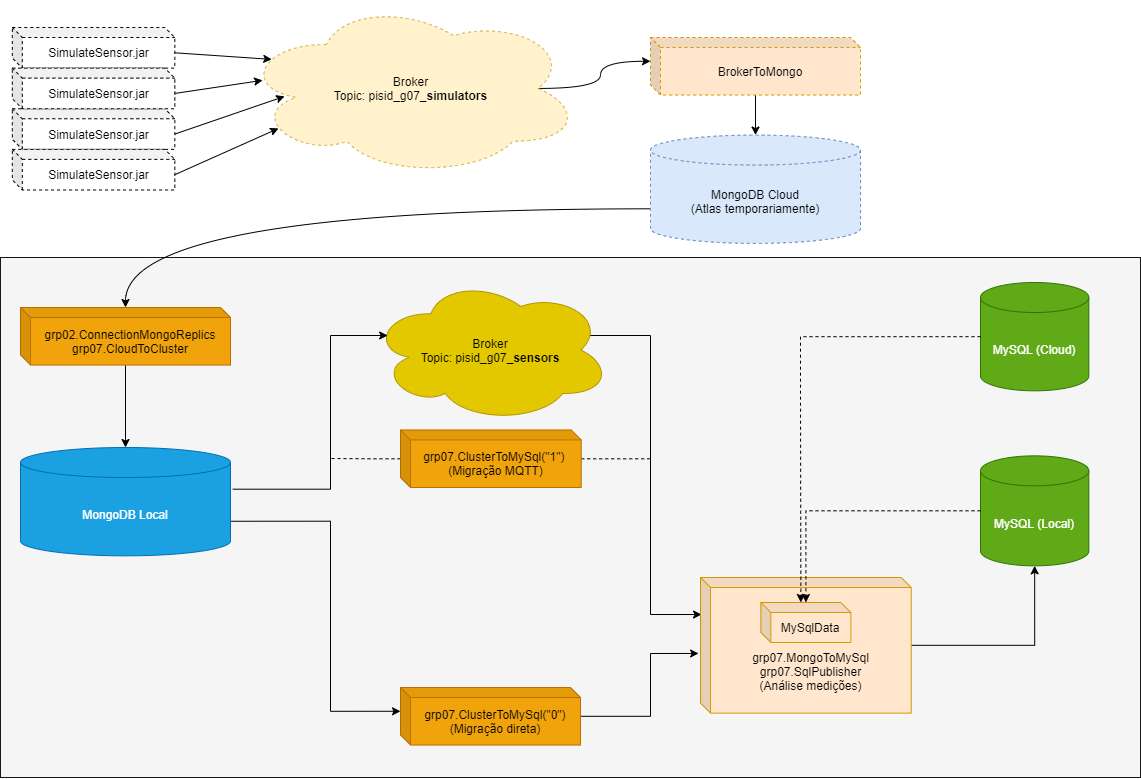

The diagram above was exported from draw.io. Its source (the exported page's mxGraphModel, read from the mxfile embedded in the PNG):
<mxGraphModel dx="1422" dy="800" grid="1" gridSize="10" guides="1" tooltips="1" connect="1" arrows="1" fold="1" page="1" pageScale="1" pageWidth="1169" pageHeight="827" math="0" shadow="0">
  <root>
    <mxCell id="0" />
    <mxCell id="1" parent="0" />
    <mxCell id="iG1FyST4VSw2gSxUDnyD-28" value="" style="rounded=0;whiteSpace=wrap;html=1;fontColor=#333333;fillColor=#f5f5f5;strokeColor=#171717;" parent="1" vertex="1">
      <mxGeometry x="20" y="280" width="1140" height="520" as="geometry" />
    </mxCell>
    <mxCell id="9lxMoNS6_Zflg6dV7JQC-2" value="" style="edgeStyle=orthogonalEdgeStyle;rounded=0;orthogonalLoop=1;jettySize=auto;html=1;exitDx=0;exitDy=0;exitPerimeter=0;entryDx=0;entryDy=23.776435185185186;entryPerimeter=0;curved=1;exitX=0.875;exitY=0.5;entryX=0;entryY=0;" parent="1" source="mG7DTUGrjtM77zd7hEEh-1" target="9lxMoNS6_Zflg6dV7JQC-1" edge="1">
      <mxGeometry relative="1" as="geometry">
        <Array as="points">
          <mxPoint x="620" y="111" />
          <mxPoint x="620" y="84" />
        </Array>
      </mxGeometry>
    </mxCell>
    <mxCell id="mG7DTUGrjtM77zd7hEEh-1" value="Broker&lt;br&gt;Topic: pisid_g07_&lt;b&gt;simulators&lt;/b&gt;" style="ellipse;shape=cloud;whiteSpace=wrap;html=1;dashed=1;fillColor=#fff2cc;strokeColor=#d6b656;" parent="1" vertex="1">
      <mxGeometry x="261.4622033898305" y="22.92" width="338.54237288135596" height="176.04166666666669" as="geometry" />
    </mxCell>
    <mxCell id="mG7DTUGrjtM77zd7hEEh-2" value="SimulateSensor.jar" style="shape=cube;whiteSpace=wrap;html=1;boundedLbl=1;backgroundOutline=1;darkOpacity=0.05;darkOpacity2=0.1;dashed=1;size=10;" parent="1" vertex="1">
      <mxGeometry x="31.82" y="50.001666666666665" width="162.50033898305085" height="40.625" as="geometry" />
    </mxCell>
    <mxCell id="mG7DTUGrjtM77zd7hEEh-6" value="" style="rounded=0;orthogonalLoop=1;jettySize=auto;html=1;exitX=0;exitY=0;exitDx=162.50033898305085;exitDy=25.3125;exitPerimeter=0;entryX=0.088;entryY=0.335;entryDx=0;entryDy=0;entryPerimeter=0;" parent="1" source="mG7DTUGrjtM77zd7hEEh-2" target="mG7DTUGrjtM77zd7hEEh-1" edge="1">
      <mxGeometry x="31.82" y="36.46" as="geometry" />
    </mxCell>
    <mxCell id="mG7DTUGrjtM77zd7hEEh-9" value="" style="edgeStyle=none;rounded=0;orthogonalLoop=1;jettySize=auto;html=1;exitX=0;exitY=0;exitDx=162.50033898305085;exitDy=25.3125;exitPerimeter=0;entryX=0.126;entryY=0.545;entryDx=0;entryDy=0;entryPerimeter=0;" parent="1" source="mG7DTUGrjtM77zd7hEEh-4" target="mG7DTUGrjtM77zd7hEEh-1" edge="1">
      <mxGeometry x="31.82" y="36.46" as="geometry" />
    </mxCell>
    <mxCell id="mG7DTUGrjtM77zd7hEEh-4" value="SimulateSensor.jar" style="shape=cube;whiteSpace=wrap;html=1;boundedLbl=1;backgroundOutline=1;darkOpacity=0.05;darkOpacity2=0.1;dashed=1;size=10;" parent="1" vertex="1">
      <mxGeometry x="31.82" y="131.25166666666667" width="162.50033898305085" height="40.625" as="geometry" />
    </mxCell>
    <mxCell id="mG7DTUGrjtM77zd7hEEh-10" value="" style="edgeStyle=none;rounded=0;orthogonalLoop=1;jettySize=auto;html=1;exitX=0;exitY=0;exitDx=162.50033898305085;exitDy=25.3125;exitPerimeter=0;entryX=0.108;entryY=0.727;entryDx=0;entryDy=0;entryPerimeter=0;" parent="1" source="mG7DTUGrjtM77zd7hEEh-5" target="mG7DTUGrjtM77zd7hEEh-1" edge="1">
      <mxGeometry x="31.82" y="36.46" as="geometry" />
    </mxCell>
    <mxCell id="mG7DTUGrjtM77zd7hEEh-5" value="SimulateSensor.jar" style="shape=cube;whiteSpace=wrap;html=1;boundedLbl=1;backgroundOutline=1;darkOpacity=0.05;darkOpacity2=0.1;dashed=1;size=10;" parent="1" vertex="1">
      <mxGeometry x="31.82" y="171.8766666666667" width="162.50033898305085" height="40.625" as="geometry" />
    </mxCell>
    <mxCell id="mG7DTUGrjtM77zd7hEEh-3" value="SimulateSensor.jar" style="shape=cube;whiteSpace=wrap;html=1;boundedLbl=1;backgroundOutline=1;darkOpacity=0.05;darkOpacity2=0.1;dashed=1;size=10;" parent="1" vertex="1">
      <mxGeometry x="31.82" y="90.62666666666667" width="162.50033898305085" height="40.625" as="geometry" />
    </mxCell>
    <mxCell id="mG7DTUGrjtM77zd7hEEh-8" value="" style="edgeStyle=none;rounded=0;orthogonalLoop=1;jettySize=auto;html=1;entryX=0.061;entryY=0.454;entryDx=0;entryDy=0;entryPerimeter=0;exitX=0;exitY=0;exitDx=162.50033898305085;exitDy=25.3125;exitPerimeter=0;" parent="1" source="mG7DTUGrjtM77zd7hEEh-3" target="mG7DTUGrjtM77zd7hEEh-1" edge="1">
      <mxGeometry x="31.82" y="36.46" as="geometry">
        <mxPoint x="221.82" y="124.46000000000001" as="sourcePoint" />
      </mxGeometry>
    </mxCell>
    <mxCell id="iG1FyST4VSw2gSxUDnyD-13" style="edgeStyle=orthogonalEdgeStyle;rounded=0;orthogonalLoop=1;jettySize=auto;html=1;entryX=-0.009;entryY=0.56;entryDx=0;entryDy=0;entryPerimeter=0;" parent="1" source="iG1FyST4VSw2gSxUDnyD-7" target="iG1FyST4VSw2gSxUDnyD-21" edge="1">
      <mxGeometry relative="1" as="geometry">
        <mxPoint x="939.9999999999995" y="700.0588235294119" as="targetPoint" />
        <Array as="points">
          <mxPoint x="670" y="739" />
          <mxPoint x="670" y="676" />
        </Array>
      </mxGeometry>
    </mxCell>
    <mxCell id="iG1FyST4VSw2gSxUDnyD-7" value="grp07.ClusterToMySql(&quot;0&quot;)&lt;br&gt;(Migração direta)" style="shape=cube;whiteSpace=wrap;html=1;boundedLbl=1;backgroundOutline=1;darkOpacity=0.05;darkOpacity2=0.1;size=10;fillColor=#f0a30a;strokeColor=#BD7000;fontColor=#000000;" parent="1" vertex="1">
      <mxGeometry x="420" y="710" width="180" height="57.55" as="geometry" />
    </mxCell>
    <mxCell id="iG1FyST4VSw2gSxUDnyD-16" style="edgeStyle=orthogonalEdgeStyle;rounded=0;orthogonalLoop=1;jettySize=auto;html=1;endArrow=classic;endFill=1;exitX=0.91;exitY=0.4;exitDx=0;exitDy=0;exitPerimeter=0;entryX=0.005;entryY=0.273;entryDx=0;entryDy=0;entryPerimeter=0;" parent="1" source="iG1FyST4VSw2gSxUDnyD-8" target="iG1FyST4VSw2gSxUDnyD-21" edge="1">
      <mxGeometry relative="1" as="geometry">
        <mxPoint x="730" y="689" as="targetPoint" />
        <Array as="points">
          <mxPoint x="670" y="358" />
          <mxPoint x="670" y="637" />
        </Array>
      </mxGeometry>
    </mxCell>
    <mxCell id="iG1FyST4VSw2gSxUDnyD-8" value="Broker&lt;br&gt;Topic: pisid_g07_&lt;b&gt;sensors&lt;/b&gt;" style="ellipse;shape=cloud;whiteSpace=wrap;html=1;fillColor=#e3c800;strokeColor=#B09500;fontColor=#000000;" parent="1" vertex="1">
      <mxGeometry x="390.36" y="300" width="240" height="145" as="geometry" />
    </mxCell>
    <mxCell id="iG1FyST4VSw2gSxUDnyD-15" style="edgeStyle=orthogonalEdgeStyle;rounded=0;orthogonalLoop=1;jettySize=auto;html=1;dashed=1;endArrow=none;endFill=0;" parent="1" source="iG1FyST4VSw2gSxUDnyD-9" edge="1">
      <mxGeometry relative="1" as="geometry">
        <mxPoint x="350" y="481" as="targetPoint" />
        <Array as="points">
          <mxPoint x="390" y="481" />
          <mxPoint x="350" y="481" />
        </Array>
      </mxGeometry>
    </mxCell>
    <mxCell id="iG1FyST4VSw2gSxUDnyD-19" style="edgeStyle=orthogonalEdgeStyle;rounded=0;orthogonalLoop=1;jettySize=auto;html=1;endArrow=none;endFill=0;dashed=1;" parent="1" source="iG1FyST4VSw2gSxUDnyD-9" edge="1">
      <mxGeometry relative="1" as="geometry">
        <mxPoint x="670" y="564" as="targetPoint" />
      </mxGeometry>
    </mxCell>
    <mxCell id="iG1FyST4VSw2gSxUDnyD-9" value="grp07.ClusterToMySql(&quot;1&quot;) &lt;br&gt;(Migração MQTT)" style="shape=cube;whiteSpace=wrap;html=1;boundedLbl=1;backgroundOutline=1;darkOpacity=0.05;darkOpacity2=0.1;size=10;fillColor=#f0a30a;strokeColor=#BD7000;fontColor=#000000;" parent="1" vertex="1">
      <mxGeometry x="420" y="452.45" width="180.73" height="57.55" as="geometry" />
    </mxCell>
    <mxCell id="iG1FyST4VSw2gSxUDnyD-12" style="edgeStyle=orthogonalEdgeStyle;rounded=0;orthogonalLoop=1;jettySize=auto;html=1;entryX=0;entryY=0;entryDx=0;entryDy=23.775;entryPerimeter=0;exitX=1;exitY=0;exitDx=0;exitDy=73.75;exitPerimeter=0;" parent="1" source="mG7DTUGrjtM77zd7hEEh-24" target="iG1FyST4VSw2gSxUDnyD-7" edge="1">
      <mxGeometry relative="1" as="geometry">
        <Array as="points">
          <mxPoint x="350" y="544" />
          <mxPoint x="350" y="734" />
        </Array>
      </mxGeometry>
    </mxCell>
    <mxCell id="iG1FyST4VSw2gSxUDnyD-14" style="edgeStyle=orthogonalEdgeStyle;rounded=0;orthogonalLoop=1;jettySize=auto;html=1;entryX=0.07;entryY=0.4;entryDx=0;entryDy=0;entryPerimeter=0;exitX=1.011;exitY=0.385;exitDx=0;exitDy=0;exitPerimeter=0;" parent="1" source="mG7DTUGrjtM77zd7hEEh-24" target="iG1FyST4VSw2gSxUDnyD-8" edge="1">
      <mxGeometry relative="1" as="geometry">
        <Array as="points">
          <mxPoint x="350" y="512" />
          <mxPoint x="350" y="358" />
        </Array>
      </mxGeometry>
    </mxCell>
    <mxCell id="mG7DTUGrjtM77zd7hEEh-37" value="MySQL (Cloud)" style="shape=cylinder3;whiteSpace=wrap;html=1;boundedLbl=1;backgroundOutline=1;size=15;fillColor=#60a917;strokeColor=#2D7600;fontColor=#ffffff;" parent="1" vertex="1">
      <mxGeometry x="999.9964406779663" y="304.99999999999994" width="108.3335593220339" height="108.33333333333334" as="geometry" />
    </mxCell>
    <mxCell id="mG7DTUGrjtM77zd7hEEh-38" value="MySQL (Local)" style="shape=cylinder3;whiteSpace=wrap;html=1;boundedLbl=1;backgroundOutline=1;size=15;fillColor=#60a917;strokeColor=#2D7600;fontColor=#ffffff;" parent="1" vertex="1">
      <mxGeometry x="1000" y="478.34000000000003" width="108.33" height="110" as="geometry" />
    </mxCell>
    <mxCell id="iG1FyST4VSw2gSxUDnyD-25" style="edgeStyle=orthogonalEdgeStyle;rounded=0;orthogonalLoop=1;jettySize=auto;html=1;entryX=0.5;entryY=1;entryDx=0;entryDy=0;entryPerimeter=0;endArrow=classic;endFill=1;" parent="1" source="iG1FyST4VSw2gSxUDnyD-21" target="mG7DTUGrjtM77zd7hEEh-38" edge="1">
      <mxGeometry relative="1" as="geometry">
        <Array as="points">
          <mxPoint x="1054" y="668" />
        </Array>
      </mxGeometry>
    </mxCell>
    <mxCell id="iG1FyST4VSw2gSxUDnyD-21" value="&lt;br&gt;&lt;br&gt;&lt;br&gt;grp07.MongoToMySql&lt;br&gt;grp07.SqlPublisher&lt;br&gt;(Análise medições)" style="shape=cube;whiteSpace=wrap;html=1;boundedLbl=1;backgroundOutline=1;darkOpacity=0.05;darkOpacity2=0.1;size=10;fillColor=#ffe6cc;strokeColor=#d79b00;" parent="1" vertex="1">
      <mxGeometry x="720" y="600" width="210.73" height="135.63" as="geometry" />
    </mxCell>
    <mxCell id="iG1FyST4VSw2gSxUDnyD-29" value="MySqlData" style="shape=cube;whiteSpace=wrap;html=1;boundedLbl=1;backgroundOutline=1;darkOpacity=0.05;darkOpacity2=0.1;size=10;fillColor=#ffe6cc;strokeColor=#d79b00;" parent="1" vertex="1">
      <mxGeometry x="780.36" y="625" width="90" height="40" as="geometry" />
    </mxCell>
    <mxCell id="iG1FyST4VSw2gSxUDnyD-22" value="" style="edgeStyle=orthogonalEdgeStyle;rounded=0;orthogonalLoop=1;jettySize=auto;html=1;dashed=1;endArrow=classic;endFill=1;exitX=0;exitY=0.5;exitDx=0;exitDy=0;exitPerimeter=0;entryX=0;entryY=0;entryDx=40;entryDy=0;entryPerimeter=0;" parent="1" source="mG7DTUGrjtM77zd7hEEh-37" target="iG1FyST4VSw2gSxUDnyD-29" edge="1">
      <mxGeometry relative="1" as="geometry">
        <Array as="points">
          <mxPoint x="820" y="359" />
          <mxPoint x="820" y="413" />
        </Array>
      </mxGeometry>
    </mxCell>
    <mxCell id="iG1FyST4VSw2gSxUDnyD-32" style="edgeStyle=orthogonalEdgeStyle;rounded=0;orthogonalLoop=1;jettySize=auto;html=1;endArrow=classic;endFill=1;dashed=1;" parent="1" source="mG7DTUGrjtM77zd7hEEh-38" target="iG1FyST4VSw2gSxUDnyD-29" edge="1">
      <mxGeometry relative="1" as="geometry" />
    </mxCell>
    <mxCell id="9lxMoNS6_Zflg6dV7JQC-3" style="edgeStyle=orthogonalEdgeStyle;rounded=0;orthogonalLoop=1;jettySize=auto;html=1;curved=1;entryX=0.5;entryY=0;entryDx=0;entryDy=0;entryPerimeter=0;" parent="1" source="9lxMoNS6_Zflg6dV7JQC-1" target="mG7DTUGrjtM77zd7hEEh-11" edge="1">
      <mxGeometry relative="1" as="geometry" />
    </mxCell>
    <mxCell id="9lxMoNS6_Zflg6dV7JQC-1" value="BrokerToMongo" style="shape=cube;whiteSpace=wrap;html=1;boundedLbl=1;backgroundOutline=1;darkOpacity=0.05;darkOpacity2=0.1;size=10;fillColor=#ffe6cc;strokeColor=#d79b00;dashed=1;" parent="1" vertex="1">
      <mxGeometry x="670" y="60.001640888888915" width="210" height="57.55287037037037" as="geometry" />
    </mxCell>
    <mxCell id="mG7DTUGrjtM77zd7hEEh-11" value="MongoDB Cloud&lt;br&gt;(Atlas temporariamente)" style="shape=cylinder3;whiteSpace=wrap;html=1;boundedLbl=1;backgroundOutline=1;size=15;fillColor=#dae8fc;strokeColor=#6c8ebf;dashed=1;" parent="1" vertex="1">
      <mxGeometry x="670" y="157.55911097435893" width="210" height="108.33481481481482" as="geometry" />
    </mxCell>
    <mxCell id="mG7DTUGrjtM77zd7hEEh-24" value="MongoDB Local" style="shape=cylinder3;whiteSpace=wrap;html=1;boundedLbl=1;backgroundOutline=1;size=15;fillColor=#1ba1e2;strokeColor=#006EAF;fontColor=#ffffff;" parent="1" vertex="1">
      <mxGeometry x="40" y="469.9951851851852" width="210" height="108.33481481481482" as="geometry" />
    </mxCell>
    <mxCell id="mG7DTUGrjtM77zd7hEEh-32" value="" style="edgeStyle=orthogonalEdgeStyle;curved=1;rounded=0;orthogonalLoop=1;jettySize=auto;html=1;entryX=0.5;entryY=0;entryDx=0;entryDy=0;entryPerimeter=0;" parent="1" source="mG7DTUGrjtM77zd7hEEh-27" edge="1" target="mG7DTUGrjtM77zd7hEEh-24">
      <mxGeometry x="40" y="370.01" as="geometry">
        <mxPoint x="145" y="625.951" as="targetPoint" />
      </mxGeometry>
    </mxCell>
    <mxCell id="mG7DTUGrjtM77zd7hEEh-27" value="grp02.ConnectionMongoReplics&lt;br&gt;grp07.CloudToCluster" style="shape=cube;whiteSpace=wrap;html=1;boundedLbl=1;backgroundOutline=1;darkOpacity=0.05;darkOpacity2=0.1;size=10;fillColor=#f0a30a;strokeColor=#BD7000;fontColor=#000000;" parent="1" vertex="1">
      <mxGeometry x="40" y="330.0016408888889" width="210" height="57.55287037037037" as="geometry" />
    </mxCell>
    <mxCell id="mG7DTUGrjtM77zd7hEEh-33" value="" style="edgeStyle=orthogonalEdgeStyle;curved=1;rounded=0;orthogonalLoop=1;jettySize=auto;html=1;exitX=0;exitY=0;exitDx=0;exitDy=73.75111111111111;exitPerimeter=0;" parent="1" source="mG7DTUGrjtM77zd7hEEh-11" target="mG7DTUGrjtM77zd7hEEh-27" edge="1">
      <mxGeometry as="geometry">
        <mxPoint x="261.0526315789474" y="532.5122222222222" as="targetPoint" />
      </mxGeometry>
    </mxCell>
  </root>
</mxGraphModel>